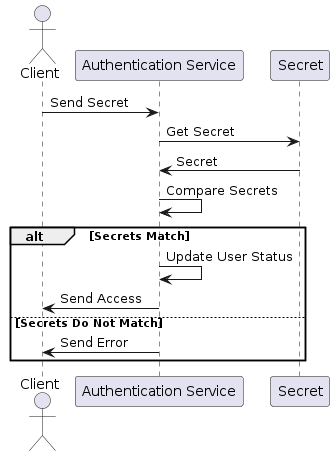

The diagram above was rendered by PlantUML. Its source (embedded in the PNG):
@startuml
actor Client
participant "Authentication Service" as Auth
participant "Secret" as Secret

Client -> Auth : Send Secret
Auth -> Secret : Get Secret
Secret -> Auth : Secret
Auth -> Auth : Compare Secrets
alt Secrets Match
    Auth -> Auth : Update User Status
    Auth -> Client : Send Access
else Secrets Do Not Match
    Auth -> Client : Send Error
end
@enduml